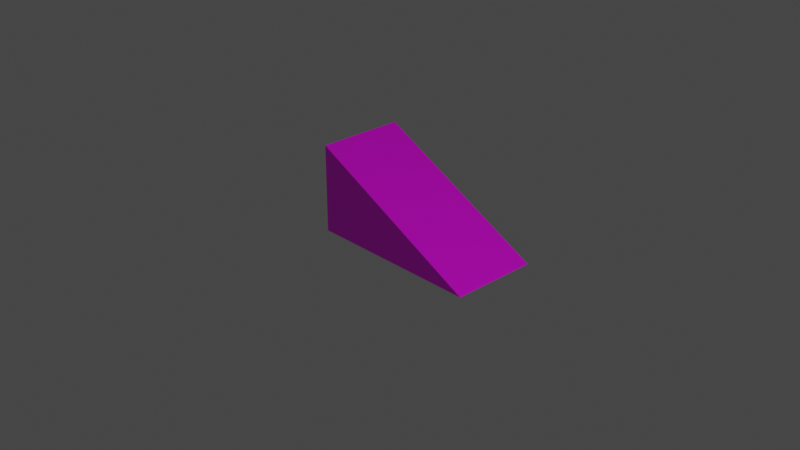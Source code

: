 # Source: simple_models_slope_1x1x2.blend  (saved by Blender 2.93.20; exported with 4.5.12 LTS)
import bpy
from mathutils import Matrix  # noqa: F401  (used for matrix-valued properties, if any)

bpy.ops.wm.read_factory_settings(use_empty=True)
scene = bpy.context.scene
scene.name = 'Scene'

# ---- collections
col_collection = bpy.data.collections.new('Collection'); scene.collection.children.link(col_collection)

# ---- images (referenced by path relative to the original .blend; pixels are not part of the script)
import os
ASSET_DIR = os.environ.get("B2B_ASSET_DIR", "")  # directory of the original .blend (textures are referenced by path, not embedded)
HERE = os.path.dirname(os.path.abspath(__file__))  # packed textures are extracted next to this script under _unpacked/

def load_image(name, relpath, width, height, colorspace="sRGB"):
    """Load a texture the original file referenced (path relative to the .blend, or extracted next to this script)."""
    p = next((c for c in (os.path.join(HERE, relpath), os.path.join(ASSET_DIR, relpath)) if relpath and os.path.exists(c)), "")
    if p:
        img = bpy.data.images.load(p, check_existing=True)
        img.name = name
    else:  # same state as the original file: an image datablock whose file is absent (Cycles renders it pink)
        img = bpy.data.images.new(name, width, height)
        img.source = "FILE"
        img.filepath = "//" + (relpath or name)
    img.colorspace_settings.name = colorspace
    return img
img_simple_models_sample_slope_1x1x2_map_png = load_image('simple_models_sample_slope_1x1x2_map.png', 'simple_models_sample_slope_1x1x2_map.png', 1024, 1024, 'sRGB')

# ---- materials (node trees are filled in below, after node groups)
mat_material = bpy.data.materials.new('Material')
mat_material.alpha_threshold = 0.0
mat_material.use_transparent_shadow = False
mat_material.line_color = (0.0, 0.0, 0.0, 1.0)

# ---- material node trees
mat_material.use_nodes = True; mat_material.node_tree.nodes.clear()
_N = mat_material.node_tree.nodes; _L = mat_material.node_tree.links
n0 = _N.new('ShaderNodeOutputMaterial'); n0.name = 'Material Output'; n0.location = (300, 300)
n1 = _N.new('ShaderNodeBsdfPrincipled'); n1.name = 'Principled BSDF'; n1.location = (10, 300)
n1.distribution = 'GGX'
n1.subsurface_method = 'BURLEY'
n1.inputs[2].default_value = 0.4
n1.inputs[3].default_value = 1.45
n1.inputs[27].default_value = (0.0, 0.0, 0.0, 1.0)
n1.inputs[28].default_value = 1.0
n2 = _N.new('ShaderNodeTexImage'); n2.name = 'Image Texture'; n2.location = (-280, 280)
n2.image = img_simple_models_sample_slope_1x1x2_map_png
_L.new(n1.outputs[0], n0.inputs[0])
_L.new(n2.outputs[0], n1.inputs[0])
n0.is_active_output = True

# ---- world
world_world = bpy.data.worlds.new('World'); scene.world = world_world
world_world.use_nodes = True; world_world.node_tree.nodes.clear()
_N = world_world.node_tree.nodes; _L = world_world.node_tree.links
n0 = _N.new('ShaderNodeOutputWorld'); n0.name = 'World Output'; n0.location = (300, 300)
n1 = _N.new('ShaderNodeBackground'); n1.name = 'Background'; n1.location = (10, 300)
n1.inputs[0].default_value = (0.05088, 0.05088, 0.05088, 1.0)
_L.new(n1.outputs[0], n0.inputs[0])
n0.is_active_output = True
world_world.color = (0.05088, 0.05088, 0.05088)
world_world.use_sun_shadow = False
world_world.sun_shadow_jitter_overblur = 0.0

# ---- cameras
cam_camera = bpy.data.cameras.new('Camera')
cam_camera.clip_end = 100.0
cam_camera.ortho_scale = 7.314

# ---- lights
light_light = bpy.data.lights.new('Light', 'POINT')
light_light.transmission_factor = 0.0
light_light.energy = 1000.0
light_light.shadow_soft_size = 0.1
light_light.shadow_maximum_resolution = 0.006
light_light.use_absolute_resolution = True

# ---- meshes
me_cube = bpy.data.meshes.new('Cube')
me_cube.from_pydata([(1.0, 1.0, -1.0), (1.0, -1.0, 1.0), (1.0, -1.0, -1.0), (-1.0, 1.0, -1.0), (-1.0, -1.0, 1.0), (-1.0, -1.0, -1.0)], [], [(2, 1, 4, 5), (3, 0, 2, 5), (5, 4, 3), (2, 0, 1), (3, 4, 1, 0)])
_uv = me_cube.uv_layers.new(name='UVMap')
_uv.uv.foreach_set('vector', [1.0, 0.75, 1.0, 1.0, 0.6667, 1.0, 0.6667, 0.75, 0.6667, 1.0, 0.3333, 1.0, 0.3333, 0.5, 0.6667, 0.5, 1.0, 0.25, 1.0, 0.5, 0.3333, 0.25, 0.3333, 0.0, 1.0, 0.0, 0.3333, 0.25, 0.3333, 0.4375, 0.3333, 1.0, 0.0, 1.0, 0.0, 0.4375])
me_cube.materials.append(mat_material)
me_cube.use_remesh_preserve_volume = False
me_cube.use_remesh_preserve_attributes = False
me_cube.use_mirror_vertex_groups = False
me_cube.update()

# ---- objects
ob_cube = bpy.data.objects.new('Cube', me_cube)
ob_light = bpy.data.objects.new('Light', light_light)
ob_camera = bpy.data.objects.new('Camera', cam_camera)

# ---- transforms, parenting, visibility, modifiers, constraints
ob_cube.location = (0.0, -0.5, 0.0)
ob_cube.scale = (0.5, 1.0, 0.5)
ob_cube.lock_rotations_4d = False
ob_cube.empty_display_type = 'ARROWS'
ob_cube.lineart.crease_threshold = 0.0
ob_light.location = (1.02, 6.673, 5.904)
ob_light.rotation_euler = (0.6503, 0.05522, 1.866)
ob_light.lock_location = (False, False, True)
ob_light.lock_rotation = (True, True, True)
ob_light.lock_rotations_4d = False
ob_light.empty_display_type = 'ARROWS'
ob_light.color = (0.0, 0.0, 0.0, 0.0)
ob_light.lineart.crease_threshold = 0.0
ob_camera.location = (7.359, 6.926, 4.958)
ob_camera.rotation_euler = (1.109, 0.0, 2.386)
ob_camera.lock_location = (True, True, True)
ob_camera.lock_rotation = (True, True, True)
ob_camera.lock_rotations_4d = False
ob_camera.empty_display_type = 'ARROWS'
ob_camera.color = (0.0, 0.0, 0.0, 0.0)
ob_camera.display_type = 'WIRE'
ob_camera.lineart.crease_threshold = 0.0

# ---- collection membership
col_collection.objects.link(ob_cube)
col_collection.objects.link(ob_light)
col_collection.objects.link(ob_camera)

# ---- scene / render settings (as saved in the file)
scene.camera = ob_camera
scene.frame_start = 1; scene.frame_end = 250; scene.frame_set(1)
scene.render.engine = 'BLENDER_EEVEE_NEXT'
scene.cycles.use_denoising = False
scene.cycles.samples = 128
scene.cycles.sampling_pattern = 'TABULATED_SOBOL'
scene.cycles.use_adaptive_sampling = False
scene.cycles.use_light_tree = False
scene.view_settings.view_transform = 'Filmic'
bpy.context.view_layer.update()

